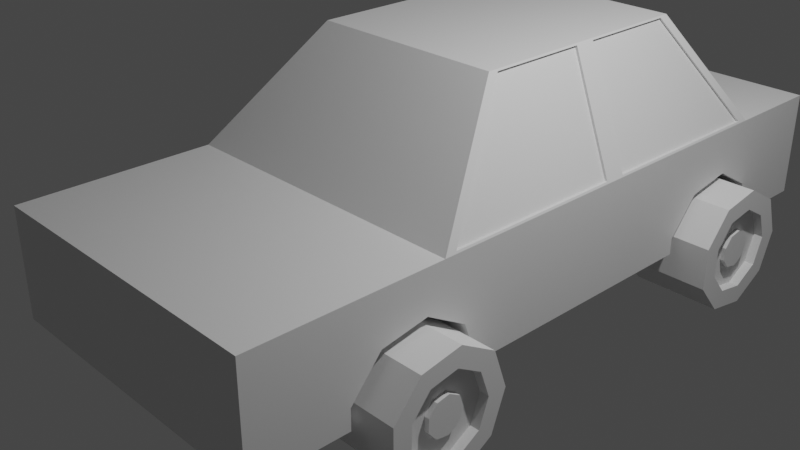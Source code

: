 # Source: sedan.blend  (saved by Blender 3.4.6; exported with 4.5.12 LTS)
import bpy
from mathutils import Matrix  # noqa: F401  (used for matrix-valued properties, if any)

bpy.ops.wm.read_factory_settings(use_empty=True)
scene = bpy.context.scene
scene.name = 'Scene'

# ---- collections
col_collection = bpy.data.collections.new('Collection'); scene.collection.children.link(col_collection)

# ---- materials (node trees are filled in below, after node groups)
mat_material = bpy.data.materials.new('Material')
mat_material.alpha_threshold = 0.0
mat_material.use_transparent_shadow = False
mat_material.roughness = 0.5
mat_material.line_color = (0.0, 0.0, 0.0, 1.0)

# ---- material node trees
mat_material.use_nodes = True; mat_material.node_tree.nodes.clear()
_N = mat_material.node_tree.nodes; _L = mat_material.node_tree.links
n0 = _N.new('ShaderNodeOutputMaterial'); n0.name = 'Material Output'; n0.location = (300, 300)
n1 = _N.new('ShaderNodeBsdfPrincipled'); n1.name = 'Principled BSDF'; n1.location = (10, 300)
n1.distribution = 'GGX'
n1.subsurface_method = 'RANDOM_WALK_SKIN'
n1.inputs[3].default_value = 1.45
n1.inputs[27].default_value = (0.0, 0.0, 0.0, 1.0)
n1.inputs[28].default_value = 1.0
_L.new(n1.outputs[0], n0.inputs[0])
n0.is_active_output = True

# ---- world
world_world = bpy.data.worlds.new('World'); scene.world = world_world
world_world.use_nodes = True; world_world.node_tree.nodes.clear()
_N = world_world.node_tree.nodes; _L = world_world.node_tree.links
n0 = _N.new('ShaderNodeOutputWorld'); n0.name = 'World Output'; n0.location = (300, 300)
n1 = _N.new('ShaderNodeBackground'); n1.name = 'Background'; n1.location = (10, 300)
n1.inputs[0].default_value = (0.05088, 0.05088, 0.05088, 1.0)
_L.new(n1.outputs[0], n0.inputs[0])
n0.is_active_output = True
world_world.color = (0.05088, 0.05088, 0.05088)
world_world.use_sun_shadow = False
world_world.sun_shadow_jitter_overblur = 0.0

# ---- cameras
cam_camera = bpy.data.cameras.new('Camera')
cam_camera.clip_end = 100.0
cam_camera.ortho_scale = 7.314

# ---- lights
light_light = bpy.data.lights.new('Light', 'POINT')
light_light.transmission_factor = 0.0
light_light.energy = 1000.0
light_light.shadow_soft_size = 0.1
light_light.shadow_maximum_resolution = 0.006
light_light.use_absolute_resolution = True

# ---- meshes
me_cube = bpy.data.meshes.new('Cube')
me_cube.from_pydata([(1.0, 1.0, -1.0), (1.0, -0.9042, 1.0), (1.0, -0.9042, -1.0), (-1.0, 1.0, -1.0), (-1.0, -0.9042, 1.0), (-1.0, -0.9042, -1.0), (-1.0, -0.3057, -1.0), (-0.4801, 0.6628, 0.6995), (-0.4801, -0.6053, 0.6198), (0.4644, -0.5962, 0.6632), (0.4751, 0.6719, 0.7125), (1.0, -0.3057, -1.0), (-0.4801, 0.7593, 0.02178), (0.4751, 0.7685, 0.0348), (0.4644, -0.4996, -0.01453), (-0.4801, -0.5088, -0.05797), (0.4751, 0.9164, -0.1188), (0.644, 0.7676, -3.015), (-0.4801, 0.9072, -0.1319), (0.4751, 1.046, 0.3235), (0.4644, -0.3517, -0.1682), (-0.644, 0.7676, -3.015), (-0.4801, -0.3609, -0.2116), (0.4644, -0.2217, 0.2742), (-0.4801, 1.037, 0.3105), (0.644, 0.01318, -3.015), (-0.644, 0.01318, -3.015), (-0.4801, -0.2308, 0.2308), (1.0, 1.328, -1.0), (-1.0, 1.328, -1.0), (1.0, 1.328, 1.0), (-1.0, 1.328, 1.0), (-1.0, -0.6053, 1.0), (-0.4801, -0.3057, 1.0), (-0.4801, -0.6053, 1.0), (-1.0, -0.3057, -0.02378), (-1.0, -0.2308, 0.2308), (-1.0, -0.1833, 1.0), (-1.0, -0.6053, 0.6198), (-1.0, -0.5088, -0.05797), (-1.0, -0.3609, -0.2116), (-0.4801, -0.1833, 1.0), (-1.0, 0.7593, 0.02178), (-1.0, 0.6628, 0.6995), (-1.0, 0.6628, 1.0), (-1.0, 0.9072, -0.1319), (-1.0, 1.0, 0.1837), (-0.4801, 0.6628, 1.0), (-0.4801, 1.0, 1.0), (-0.4801, 1.08, 1.0), (-1.0, 1.08, 1.0), (-1.0, 1.037, 0.3105), (0.4644, -0.5962, 1.0), (1.0, -0.5962, 1.0), (0.4644, -0.3057, 1.0), (1.0, -0.4996, -0.01453), (1.0, -0.5962, 0.6632), (1.0, -0.3517, -0.1682), (1.0, -0.3057, -0.01144), (1.0, -0.1768, 1.0), (1.0, -0.2217, 0.2742), (0.4644, -0.1768, 1.0), (1.0, 0.7685, 0.0348), (1.0, 0.9164, -0.1188), (1.0, 1.0, 0.1656), (1.0, 0.6719, 1.0), (1.0, 0.6719, 0.7125), (0.4751, 1.0, 1.0), (0.4751, 0.6719, 1.0), (0.4751, 1.088, 1.0), (1.0, 1.088, 1.0), (1.0, 1.046, 0.3235), (1.0, 0.3472, -1.0), (0.644, 0.3904, -3.015), (-1.0, 0.3472, -1.0), (-0.644, 0.3904, -3.015), (1.0, 0.3472, -1.0), (1.0, -0.3057, -1.0), (0.644, 0.3904, -3.015), (0.644, 0.01318, -3.015), (0.9954, 0.3215, -1.026), (0.9954, -0.2751, -1.026), (0.6486, 0.03561, -2.99), (0.6486, 0.3636, -2.99), (0.9954, 0.9707, -1.026), (0.9954, 0.3739, -1.026), (0.6486, 0.416, -2.99), (0.6486, 0.7442, -2.99), (0.9638, 0.3215, -1.026), (0.9638, -0.2751, -1.026), (0.6169, 0.3636, -2.99), (0.6169, 0.03561, -2.99), (0.9638, 0.9707, -1.026), (0.9638, 0.3739, -1.026), (0.6169, 0.7442, -2.99), (0.6169, 0.416, -2.99), (-0.9941, 0.382, -1.034), (-0.9941, 0.9618, -1.034), (-0.65, 0.7372, -2.982), (-0.65, 0.4238, -2.982), (-0.9941, -0.2658, -1.034), (-0.9941, 0.3138, -1.034), (-0.65, 0.3556, -2.982), (-0.65, 0.04239, -2.982), (-0.9759, 0.9618, -1.034), (-0.9759, 0.382, -1.034), (-0.6318, 0.4238, -2.982), (-0.6318, 0.7372, -2.982), (-0.9759, 0.3138, -1.034), (-0.9759, -0.2658, -1.034), (-0.6318, 0.04239, -2.982), (-0.6318, 0.3556, -2.982)], [], [(34, 32, 4, 1, 53, 52, 54, 33), (2, 1, 4, 5), (45, 46, 3, 74, 6, 35, 36, 37, 44, 43, 42), (6, 77, 2, 5), (53, 1, 2, 77, 58, 57, 55, 56), (0, 3, 29, 28), (65, 59, 60, 58, 77, 76, 0, 64, 63, 62, 66), (3, 0, 17, 21), (40, 35, 6, 5, 4, 32, 38, 39), (47, 44, 37, 41, 33, 54, 61, 59, 65, 68, 67, 48), (21, 17, 78, 79, 26, 75), (99, 96, 105, 106), (77, 6, 26, 79), (86, 87, 94, 95), (29, 31, 30, 28), (70, 30, 31, 50, 49, 48, 67, 69), (64, 0, 28, 30, 70, 71), (51, 50, 31, 29, 3, 46), (34, 8, 38, 32), (38, 8, 15, 39), (39, 15, 22, 40), (35, 40, 22, 27, 36), (37, 36, 27, 41), (27, 22, 15, 8, 34, 33, 41), (47, 7, 43, 44), (43, 7, 12, 42), (42, 12, 18, 45), (46, 45, 18, 24, 51), (51, 24, 49, 50), (18, 12, 7, 47, 48, 49, 24), (53, 56, 9, 52), (14, 9, 56, 55), (20, 14, 55, 57), (54, 52, 9, 14, 20, 23, 61), (60, 23, 20, 57, 58), (61, 23, 60, 59), (66, 10, 68, 65), (13, 10, 66, 62), (16, 13, 62, 63), (68, 10, 13, 16, 19, 69, 67), (19, 16, 63, 64, 71), (69, 19, 71, 70), (81, 82, 91, 89), (98, 99, 106, 107), (11, 72, 76, 77), (73, 25, 79, 78), (25, 11, 77, 79), (72, 73, 78, 76), (72, 11, 81, 80), (11, 25, 82, 81), (25, 73, 83, 82), (73, 72, 80, 83), (0, 76, 85, 84), (76, 78, 86, 85), (78, 17, 87, 86), (17, 0, 84, 87), (88, 89, 91, 90), (92, 93, 95, 94), (80, 81, 89, 88), (87, 84, 92, 94), (82, 83, 90, 91), (83, 80, 88, 90), (85, 86, 95, 93), (84, 85, 93, 92), (74, 3, 97, 96), (3, 21, 98, 97), (21, 75, 99, 98), (75, 74, 96, 99), (6, 74, 101, 100), (74, 75, 102, 101), (75, 26, 103, 102), (26, 6, 100, 103), (105, 104, 107, 106), (109, 108, 111, 110), (101, 102, 111, 108), (100, 101, 108, 109), (97, 98, 107, 104), (102, 103, 110, 111), (96, 97, 104, 105), (103, 100, 109, 110)])
_uv = me_cube.uv_layers.new(name='UVMap')
_uv.uv.foreach_set('vector', [0.81, 0.7007, 0.875, 0.7007, 0.875, 0.75, 0.625, 0.75, 0.625, 0.6995, 0.692, 0.6995, 0.692, 0.6632, 0.81, 0.6632, 0.375, 0.75, 0.625, 0.75, 0.625, 1.0, 0.375, 1.0, 0.4835, 0.2384, 0.523, 0.25, 0.375, 0.25, 0.375, 0.1684, 0.375, 0.08679, 0.497, 0.08679, 0.5288, 0.09615, 0.625, 0.1021, 0.625, 0.2078, 0.5874, 0.2078, 0.5027, 0.2199, 0.125, 0.6632, 0.375, 0.6632, 0.375, 0.75, 0.125, 0.75, 0.625, 0.6995, 0.625, 0.75, 0.375, 0.75, 0.375, 0.6632, 0.4986, 0.6632, 0.479, 0.669, 0.4982, 0.6875, 0.5829, 0.6995, 0.375, 0.5, 0.375, 0.25, 0.375, 0.25, 0.375, 0.5, 0.625, 0.541, 0.625, 0.6471, 0.5343, 0.6527, 0.4986, 0.6632, 0.375, 0.6632, 0.375, 0.5816, 0.375, 0.5, 0.5207, 0.5, 0.4851, 0.5105, 0.5044, 0.5289, 0.5891, 0.541, 0.375, 0.25, 0.375, 0.5, 0.375, 0.5, 0.375, 0.25, 0.4735, 0.07989, 0.497, 0.08679, 0.375, 0.08679, 0.375, 0.0, 0.625, 0.0, 0.625, 0.04933, 0.5775, 0.04933, 0.4928, 0.0614, 0.81, 0.5422, 0.875, 0.5422, 0.875, 0.6479, 0.81, 0.6479, 0.81, 0.6632, 0.692, 0.6632, 0.692, 0.6471, 0.625, 0.6471, 0.625, 0.541, 0.6906, 0.541, 0.6906, 0.5, 0.81, 0.5, 0.125, 0.5, 0.375, 0.5, 0.375, 0.5816, 0.375, 0.6632, 0.125, 0.6632, 0.125, 0.5816, 0.375, 0.1755, 0.375, 0.1728, 0.375, 0.1728, 0.375, 0.1755, 0.375, 0.6632, 0.125, 0.6632, 0.125, 0.6632, 0.375, 0.6632, 0.375, 0.5761, 0.375, 0.5055, 0.375, 0.5055, 0.375, 0.5761, 0.375, 0.25, 0.625, 0.25, 0.625, 0.5, 0.375, 0.5, 0.625, 0.5, 0.625, 0.5, 0.875, 0.5, 0.875, 0.5, 0.81, 0.5, 0.81, 0.5, 0.6906, 0.5, 0.6906, 0.5, 0.5207, 0.5, 0.375, 0.5, 0.375, 0.5, 0.625, 0.5, 0.625, 0.5, 0.5404, 0.5, 0.5388, 0.25, 0.625, 0.25, 0.625, 0.25, 0.375, 0.25, 0.375, 0.25, 0.523, 0.25, 0.4922, 0.5, 0.4444, 0.5, 0.4444, 0.8043, 0.4922, 0.8043, 0.4444, 0.8043, 0.4444, 0.5, 0.3333, 0.5, 0.3333, 0.8043, 0.3333, 0.8043, 0.3333, 0.5, 0.2222, 0.5, 0.2222, 0.8043, 0.175, 0.8043, 0.2222, 0.8043, 0.2222, 0.5, 0.1111, 0.5, 0.1111, 0.8043, 0.008304, 0.8043, 0.1111, 0.8043, 0.1111, 0.5, 0.008304, 0.5, 0.5957, 0.4339, 0.9864, 0.2917, 0.9578, 0.13, 0.8321, 0.02447, 0.8321, 0.02447, 0.9515, 0.352, 0.7385, 0.4858, 0.4822, 0.5, 0.4444, 0.5, 0.4444, 0.8043, 0.4822, 0.8043, 0.4444, 0.8043, 0.4444, 0.5, 0.3333, 0.5, 0.3333, 0.8043, 0.3333, 0.8043, 0.3333, 0.5, 0.2222, 0.5, 0.2222, 0.8043, 0.143, 0.8043, 0.2222, 0.8043, 0.2222, 0.5, 0.1111, 0.5, 0.1111, 0.8043, 0.1111, 0.8043, 0.1111, 0.5, 0.01896, 0.5, 0.01896, 0.8043, 0.9864, 0.2917, 0.9578, 0.13, 0.8321, 0.02447, 0.8321, 0.02447, 0.9278, 0.3931, 0.7237, 0.4804, 0.5957, 0.4339, 0.4867, 0.6865, 0.4444, 0.6865, 0.4444, 1.0, 0.4867, 1.0, 0.3333, 1.0, 0.4444, 1.0, 0.4444, 0.6865, 0.3333, 0.6865, 0.2222, 1.0, 0.3333, 1.0, 0.3333, 0.6865, 0.2222, 0.6865, 0.4573, 0.342, 0.1679, 0.02447, 0.1679, 0.02447, 0.04215, 0.13, 0.4864, 0.2917, 0.4043, 0.4339, 0.2696, 0.4829, 0.1111, 0.6865, 0.1111, 1.0, 0.2222, 1.0, 0.2222, 0.6865, 0.1829, 0.6865, 0.01411, 1.0, 0.1111, 1.0, 0.1111, 0.6865, 0.01411, 0.6865, 0.4444, 0.6927, 0.4444, 1.0, 0.4805, 1.0, 0.4805, 0.6927, 0.3333, 1.0, 0.4444, 1.0, 0.4444, 0.6927, 0.3333, 0.6927, 0.2222, 1.0, 0.3333, 1.0, 0.3333, 0.6927, 0.2222, 0.6927, 0.1679, 0.02447, 0.1679, 0.02447, 0.04215, 0.13, 0.4864, 0.2917, 0.4043, 0.4339, 0.2787, 0.4795, 0.4336, 0.3831, 0.1111, 1.0, 0.2222, 1.0, 0.2222, 0.6927, 0.1508, 0.6927, 0.1111, 0.6927, 0.0207, 1.0, 0.1111, 1.0, 0.1111, 0.6927, 0.0207, 0.6927, 0.375, 0.6598, 0.375, 0.6577, 0.375, 0.6577, 0.375, 0.6598, 0.375, 0.2429, 0.375, 0.1755, 0.375, 0.1755, 0.375, 0.2429, 0.375, 0.6632, 0.375, 0.5816, 0.375, 0.5816, 0.375, 0.6632, 0.375, 0.5816, 0.375, 0.6632, 0.375, 0.6632, 0.375, 0.5816, 0.375, 0.6632, 0.375, 0.6632, 0.375, 0.6632, 0.375, 0.6632, 0.375, 0.5816, 0.375, 0.5816, 0.375, 0.5816, 0.375, 0.5816, 0.375, 0.5816, 0.375, 0.6632, 0.375, 0.6598, 0.375, 0.585, 0.375, 0.6632, 0.375, 0.6632, 0.375, 0.6577, 0.375, 0.6598, 0.375, 0.6632, 0.375, 0.5816, 0.375, 0.5871, 0.375, 0.6577, 0.375, 0.5816, 0.375, 0.5816, 0.375, 0.585, 0.375, 0.5871, 0.375, 0.5, 0.375, 0.5816, 0.375, 0.5782, 0.375, 0.5034, 0.375, 0.5816, 0.375, 0.5816, 0.375, 0.5761, 0.375, 0.5782, 0.375, 0.5816, 0.375, 0.5, 0.375, 0.5055, 0.375, 0.5761, 0.375, 0.5, 0.375, 0.5, 0.375, 0.5034, 0.375, 0.5055, 0.375, 0.585, 0.375, 0.6598, 0.375, 0.6577, 0.375, 0.5871, 0.375, 0.5034, 0.375, 0.5782, 0.375, 0.5761, 0.375, 0.5055, 0.375, 0.585, 0.375, 0.6598, 0.375, 0.6598, 0.375, 0.585, 0.375, 0.5055, 0.375, 0.5034, 0.375, 0.5034, 0.375, 0.5055, 0.375, 0.6577, 0.375, 0.5871, 0.375, 0.5871, 0.375, 0.6577, 0.375, 0.5871, 0.375, 0.585, 0.375, 0.585, 0.375, 0.5871, 0.375, 0.5782, 0.375, 0.5761, 0.375, 0.5761, 0.375, 0.5782, 0.375, 0.5034, 0.375, 0.5782, 0.375, 0.5782, 0.375, 0.5034, 0.375, 0.1684, 0.375, 0.25, 0.375, 0.2456, 0.375, 0.1728, 0.375, 0.25, 0.375, 0.25, 0.375, 0.2429, 0.375, 0.2456, 0.375, 0.25, 0.375, 0.1684, 0.375, 0.1755, 0.375, 0.2429, 0.375, 0.1684, 0.375, 0.1684, 0.375, 0.1728, 0.375, 0.1755, 0.375, 0.08679, 0.375, 0.1684, 0.375, 0.164, 0.375, 0.09124, 0.375, 0.1684, 0.375, 0.1684, 0.375, 0.1613, 0.375, 0.164, 0.375, 0.1684, 0.375, 0.08679, 0.375, 0.09393, 0.375, 0.1613, 0.375, 0.08679, 0.375, 0.08679, 0.375, 0.09124, 0.375, 0.09393, 0.375, 0.1728, 0.375, 0.2456, 0.375, 0.2429, 0.375, 0.1755, 0.375, 0.09124, 0.375, 0.164, 0.375, 0.1613, 0.375, 0.09393, 0.375, 0.164, 0.375, 0.1613, 0.375, 0.1613, 0.375, 0.164, 0.375, 0.09124, 0.375, 0.164, 0.375, 0.164, 0.375, 0.09124, 0.375, 0.2456, 0.375, 0.2429, 0.375, 0.2429, 0.375, 0.2456, 0.375, 0.1613, 0.375, 0.09393, 0.375, 0.09393, 0.375, 0.1613, 0.375, 0.1728, 0.375, 0.2456, 0.375, 0.2456, 0.375, 0.1728, 0.375, 0.09393, 0.375, 0.09124, 0.375, 0.09124, 0.375, 0.09393])
me_cube.materials.append(mat_material)
me_cube.use_mirror_vertex_groups = False
me_cube.update()
me_cylinder_005 = bpy.data.meshes.new('Cylinder.005')
me_cylinder_005.from_pydata([(2.039e-08, 1.0, -0.7299), (-2.039e-08, 1.0, 0.7299), (0.6428, 0.766, -0.7299), (0.6428, 0.766, 0.7299), (0.9848, 0.1736, -0.7299), (0.9848, 0.1736, 0.7299), (0.866, -0.5, -0.7299), (0.866, -0.5, 0.7299), (0.342, -0.9397, -0.7299), (0.342, -0.9397, 0.7299), (-0.342, -0.9397, -0.7299), (-0.342, -0.9397, 0.7299), (-0.866, -0.5, -0.7299), (-0.866, -0.5, 0.7299), (-0.9848, 0.1736, -0.7299), (-0.9848, 0.1736, 0.7299), (-0.6428, 0.766, -0.7299), (-0.6428, 0.766, 0.7299), (0.4412, 0.5258, 0.7299), (-2.039e-08, 0.6864, 0.7299), (-0.4412, 0.5258, 0.7299), (-0.676, 0.1192, 0.7299), (-0.5944, -0.3432, 0.7299), (-0.2348, -0.645, 0.7299), (0.2348, -0.645, 0.7299), (0.5944, -0.3432, 0.7299), (0.676, 0.1192, 0.7299), (0.1994, 0.2376, 0.5776), (-5.829e-09, 0.3102, 0.5776), (0.3055, 0.05387, 0.5776), (-0.1994, 0.2376, 0.5776), (-0.3055, 0.05387, 0.5776), (-0.2687, -0.1551, 0.5776), (-0.1061, -0.2915, 0.5776), (0.1061, -0.2915, 0.5776), (0.2687, -0.1551, 0.5776), (0.4412, 0.5258, 0.5776), (-2.372e-08, 0.6864, 0.5776), (0.676, 0.1192, 0.5776), (-0.4412, 0.5258, 0.5776), (-0.676, 0.1192, 0.5776), (-0.5944, -0.3432, 0.5776), (-0.2348, -0.645, 0.5776), (0.2348, -0.645, 0.5776), (0.5944, -0.3432, 0.5776), (0.1994, 0.2376, 0.658), (-7.388e-09, 0.3102, 0.658), (0.3055, 0.05387, 0.658), (-0.1994, 0.2376, 0.658), (-0.3055, 0.05387, 0.658), (-0.2687, -0.1551, 0.658), (-0.1061, -0.2915, 0.658), (0.1061, -0.2915, 0.658), (0.2687, -0.1551, 0.658)], [], [(0, 1, 3, 2), (2, 3, 5, 4), (4, 5, 7, 6), (6, 7, 9, 8), (8, 9, 11, 10), (10, 11, 13, 12), (12, 13, 15, 14), (23, 24, 43, 42), (14, 15, 17, 16), (16, 17, 1, 0), (0, 2, 4, 6, 8, 10, 12, 14, 16), (3, 1, 19, 18), (1, 17, 20, 19), (17, 15, 21, 20), (15, 13, 22, 21), (13, 11, 23, 22), (11, 9, 24, 23), (9, 7, 25, 24), (7, 5, 26, 25), (5, 3, 18, 26), (32, 33, 51, 50), (20, 21, 40, 39), (18, 19, 37, 36), (24, 25, 44, 43), (21, 22, 41, 40), (26, 18, 36, 38), (25, 26, 38, 44), (22, 23, 42, 41), (19, 20, 39, 37), (28, 27, 36, 37), (27, 29, 38, 36), (30, 28, 37, 39), (31, 30, 39, 40), (32, 31, 40, 41), (33, 32, 41, 42), (34, 33, 42, 43), (35, 34, 43, 44), (29, 35, 44, 38), (45, 46, 48, 49, 50, 51, 52, 53, 47), (28, 30, 48, 46), (33, 34, 52, 51), (30, 31, 49, 48), (27, 28, 46, 45), (34, 35, 53, 52), (31, 32, 50, 49), (29, 27, 45, 47), (35, 29, 47, 53)])
_uv = me_cylinder_005.uv_layers.new(name='UVMap')
_uv.uv.foreach_set('vector', [1.0, 0.5, 1.0, 1.0, 0.8889, 1.0, 0.8889, 0.5, 0.8889, 0.5, 0.8889, 1.0, 0.7778, 1.0, 0.7778, 0.5, 0.7778, 0.5, 0.7778, 1.0, 0.6667, 1.0, 0.6667, 0.5, 0.6667, 0.5, 0.6667, 1.0, 0.5556, 1.0, 0.5556, 0.5, 0.5556, 0.5, 0.5556, 1.0, 0.4444, 1.0, 0.4444, 0.5, 0.4444, 0.5, 0.4444, 1.0, 0.3333, 1.0, 0.3333, 0.5, 0.3333, 0.5, 0.3333, 1.0, 0.2222, 1.0, 0.2222, 0.5, 0.1937, 0.0952, 0.3063, 0.0952, 0.3063, 0.0952, 0.1937, 0.0952, 0.2222, 0.5, 0.2222, 1.0, 0.1111, 1.0, 0.1111, 0.5, 0.1111, 0.5, 0.1111, 1.0, 4.47e-08, 1.0, 4.47e-08, 0.5, 0.75, 0.49, 0.9043, 0.4339, 0.9864, 0.2917, 0.9578, 0.13, 0.8321, 0.02447, 0.6679, 0.02447, 0.5422, 0.13, 0.5136, 0.2917, 0.5957, 0.4339, 0.4043, 0.4339, 0.25, 0.49, 0.25, 0.4147, 0.3559, 0.3762, 0.25, 0.49, 0.09573, 0.4339, 0.1441, 0.3762, 0.25, 0.4147, 0.09573, 0.4339, 0.01365, 0.2917, 0.08777, 0.2786, 0.1441, 0.3762, 0.01365, 0.2917, 0.04215, 0.13, 0.1073, 0.1676, 0.08777, 0.2786, 0.04215, 0.13, 0.1679, 0.02447, 0.1937, 0.0952, 0.1073, 0.1676, 0.1679, 0.02447, 0.3321, 0.02447, 0.3063, 0.0952, 0.1937, 0.0952, 0.3321, 0.02447, 0.4578, 0.13, 0.3927, 0.1676, 0.3063, 0.0952, 0.4578, 0.13, 0.4864, 0.2917, 0.4122, 0.2786, 0.3927, 0.1676, 0.4864, 0.2917, 0.4043, 0.4339, 0.3559, 0.3762, 0.4122, 0.2786, 0.1855, 0.2128, 0.2245, 0.18, 0.2245, 0.18, 0.1855, 0.2128, 0.1441, 0.3762, 0.08777, 0.2786, 0.08777, 0.2786, 0.1441, 0.3762, 0.3559, 0.3762, 0.25, 0.4147, 0.25, 0.4147, 0.3559, 0.3762, 0.3063, 0.0952, 0.3927, 0.1676, 0.3927, 0.1676, 0.3063, 0.0952, 0.08777, 0.2786, 0.1073, 0.1676, 0.1073, 0.1676, 0.08777, 0.2786, 0.4122, 0.2786, 0.3559, 0.3762, 0.3559, 0.3762, 0.4122, 0.2786, 0.3927, 0.1676, 0.4122, 0.2786, 0.4122, 0.2786, 0.3927, 0.1676, 0.1073, 0.1676, 0.1937, 0.0952, 0.1937, 0.0952, 0.1073, 0.1676, 0.25, 0.4147, 0.1441, 0.3762, 0.1441, 0.3762, 0.25, 0.4147, 0.25, 0.3245, 0.2979, 0.307, 0.3559, 0.3762, 0.25, 0.4147, 0.2979, 0.307, 0.3233, 0.2629, 0.4122, 0.2786, 0.3559, 0.3762, 0.2021, 0.307, 0.25, 0.3245, 0.25, 0.4147, 0.1441, 0.3762, 0.1767, 0.2629, 0.2021, 0.307, 0.1441, 0.3762, 0.08777, 0.2786, 0.1855, 0.2128, 0.1767, 0.2629, 0.08777, 0.2786, 0.1073, 0.1676, 0.2245, 0.18, 0.1855, 0.2128, 0.1073, 0.1676, 0.1937, 0.0952, 0.2755, 0.18, 0.2245, 0.18, 0.1937, 0.0952, 0.3063, 0.0952, 0.3145, 0.2128, 0.2755, 0.18, 0.3063, 0.0952, 0.3927, 0.1676, 0.3233, 0.2629, 0.3145, 0.2128, 0.3927, 0.1676, 0.4122, 0.2786, 0.2979, 0.307, 0.25, 0.3245, 0.2021, 0.307, 0.1767, 0.2629, 0.1855, 0.2128, 0.2245, 0.18, 0.2755, 0.18, 0.3145, 0.2128, 0.3233, 0.2629, 0.25, 0.3245, 0.2021, 0.307, 0.2021, 0.307, 0.25, 0.3245, 0.2245, 0.18, 0.2755, 0.18, 0.2755, 0.18, 0.2245, 0.18, 0.2021, 0.307, 0.1767, 0.2629, 0.1767, 0.2629, 0.2021, 0.307, 0.2979, 0.307, 0.25, 0.3245, 0.25, 0.3245, 0.2979, 0.307, 0.2755, 0.18, 0.3145, 0.2128, 0.3145, 0.2128, 0.2755, 0.18, 0.1767, 0.2629, 0.1855, 0.2128, 0.1855, 0.2128, 0.1767, 0.2629, 0.3233, 0.2629, 0.2979, 0.307, 0.2979, 0.307, 0.3233, 0.2629, 0.3145, 0.2128, 0.3233, 0.2629, 0.3233, 0.2629, 0.3145, 0.2128])
me_cylinder_005.update()
me_cylinder_006 = bpy.data.meshes.new('Cylinder.006')
me_cylinder_006.from_pydata([(2.039e-08, 1.0, -0.7299), (-2.039e-08, 1.0, 0.7299), (0.6428, 0.766, -0.7299), (0.6428, 0.766, 0.7299), (0.9848, 0.1736, -0.7299), (0.9848, 0.1736, 0.7299), (0.866, -0.5, -0.7299), (0.866, -0.5, 0.7299), (0.342, -0.9397, -0.7299), (0.342, -0.9397, 0.7299), (-0.342, -0.9397, -0.7299), (-0.342, -0.9397, 0.7299), (-0.866, -0.5, -0.7299), (-0.866, -0.5, 0.7299), (-0.9848, 0.1736, -0.7299), (-0.9848, 0.1736, 0.7299), (-0.6428, 0.766, -0.7299), (-0.6428, 0.766, 0.7299), (0.4412, 0.5258, 0.7299), (-2.039e-08, 0.6864, 0.7299), (-0.4412, 0.5258, 0.7299), (-0.676, 0.1192, 0.7299), (-0.5944, -0.3432, 0.7299), (-0.2348, -0.645, 0.7299), (0.2348, -0.645, 0.7299), (0.5944, -0.3432, 0.7299), (0.676, 0.1192, 0.7299), (0.1994, 0.2376, 0.5776), (-5.829e-09, 0.3102, 0.5776), (0.3055, 0.05387, 0.5776), (-0.1994, 0.2376, 0.5776), (-0.3055, 0.05387, 0.5776), (-0.2687, -0.1551, 0.5776), (-0.1061, -0.2915, 0.5776), (0.1061, -0.2915, 0.5776), (0.2687, -0.1551, 0.5776), (0.4412, 0.5258, 0.5776), (-2.372e-08, 0.6864, 0.5776), (0.676, 0.1192, 0.5776), (-0.4412, 0.5258, 0.5776), (-0.676, 0.1192, 0.5776), (-0.5944, -0.3432, 0.5776), (-0.2348, -0.645, 0.5776), (0.2348, -0.645, 0.5776), (0.5944, -0.3432, 0.5776), (0.1994, 0.2376, 0.658), (-7.388e-09, 0.3102, 0.658), (0.3055, 0.05387, 0.658), (-0.1994, 0.2376, 0.658), (-0.3055, 0.05387, 0.658), (-0.2687, -0.1551, 0.658), (-0.1061, -0.2915, 0.658), (0.1061, -0.2915, 0.658), (0.2687, -0.1551, 0.658)], [], [(0, 1, 3, 2), (2, 3, 5, 4), (4, 5, 7, 6), (6, 7, 9, 8), (8, 9, 11, 10), (10, 11, 13, 12), (12, 13, 15, 14), (23, 24, 43, 42), (14, 15, 17, 16), (16, 17, 1, 0), (0, 2, 4, 6, 8, 10, 12, 14, 16), (3, 1, 19, 18), (1, 17, 20, 19), (17, 15, 21, 20), (15, 13, 22, 21), (13, 11, 23, 22), (11, 9, 24, 23), (9, 7, 25, 24), (7, 5, 26, 25), (5, 3, 18, 26), (32, 33, 51, 50), (20, 21, 40, 39), (18, 19, 37, 36), (24, 25, 44, 43), (21, 22, 41, 40), (26, 18, 36, 38), (25, 26, 38, 44), (22, 23, 42, 41), (19, 20, 39, 37), (28, 27, 36, 37), (27, 29, 38, 36), (30, 28, 37, 39), (31, 30, 39, 40), (32, 31, 40, 41), (33, 32, 41, 42), (34, 33, 42, 43), (35, 34, 43, 44), (29, 35, 44, 38), (45, 46, 48, 49, 50, 51, 52, 53, 47), (28, 30, 48, 46), (33, 34, 52, 51), (30, 31, 49, 48), (27, 28, 46, 45), (34, 35, 53, 52), (31, 32, 50, 49), (29, 27, 45, 47), (35, 29, 47, 53)])
_uv = me_cylinder_006.uv_layers.new(name='UVMap')
_uv.uv.foreach_set('vector', [1.0, 0.5, 1.0, 1.0, 0.8889, 1.0, 0.8889, 0.5, 0.8889, 0.5, 0.8889, 1.0, 0.7778, 1.0, 0.7778, 0.5, 0.7778, 0.5, 0.7778, 1.0, 0.6667, 1.0, 0.6667, 0.5, 0.6667, 0.5, 0.6667, 1.0, 0.5556, 1.0, 0.5556, 0.5, 0.5556, 0.5, 0.5556, 1.0, 0.4444, 1.0, 0.4444, 0.5, 0.4444, 0.5, 0.4444, 1.0, 0.3333, 1.0, 0.3333, 0.5, 0.3333, 0.5, 0.3333, 1.0, 0.2222, 1.0, 0.2222, 0.5, 0.1937, 0.0952, 0.3063, 0.0952, 0.3063, 0.0952, 0.1937, 0.0952, 0.2222, 0.5, 0.2222, 1.0, 0.1111, 1.0, 0.1111, 0.5, 0.1111, 0.5, 0.1111, 1.0, 4.47e-08, 1.0, 4.47e-08, 0.5, 0.75, 0.49, 0.9043, 0.4339, 0.9864, 0.2917, 0.9578, 0.13, 0.8321, 0.02447, 0.6679, 0.02447, 0.5422, 0.13, 0.5136, 0.2917, 0.5957, 0.4339, 0.4043, 0.4339, 0.25, 0.49, 0.25, 0.4147, 0.3559, 0.3762, 0.25, 0.49, 0.09573, 0.4339, 0.1441, 0.3762, 0.25, 0.4147, 0.09573, 0.4339, 0.01365, 0.2917, 0.08777, 0.2786, 0.1441, 0.3762, 0.01365, 0.2917, 0.04215, 0.13, 0.1073, 0.1676, 0.08777, 0.2786, 0.04215, 0.13, 0.1679, 0.02447, 0.1937, 0.0952, 0.1073, 0.1676, 0.1679, 0.02447, 0.3321, 0.02447, 0.3063, 0.0952, 0.1937, 0.0952, 0.3321, 0.02447, 0.4578, 0.13, 0.3927, 0.1676, 0.3063, 0.0952, 0.4578, 0.13, 0.4864, 0.2917, 0.4122, 0.2786, 0.3927, 0.1676, 0.4864, 0.2917, 0.4043, 0.4339, 0.3559, 0.3762, 0.4122, 0.2786, 0.1855, 0.2128, 0.2245, 0.18, 0.2245, 0.18, 0.1855, 0.2128, 0.1441, 0.3762, 0.08777, 0.2786, 0.08777, 0.2786, 0.1441, 0.3762, 0.3559, 0.3762, 0.25, 0.4147, 0.25, 0.4147, 0.3559, 0.3762, 0.3063, 0.0952, 0.3927, 0.1676, 0.3927, 0.1676, 0.3063, 0.0952, 0.08777, 0.2786, 0.1073, 0.1676, 0.1073, 0.1676, 0.08777, 0.2786, 0.4122, 0.2786, 0.3559, 0.3762, 0.3559, 0.3762, 0.4122, 0.2786, 0.3927, 0.1676, 0.4122, 0.2786, 0.4122, 0.2786, 0.3927, 0.1676, 0.1073, 0.1676, 0.1937, 0.0952, 0.1937, 0.0952, 0.1073, 0.1676, 0.25, 0.4147, 0.1441, 0.3762, 0.1441, 0.3762, 0.25, 0.4147, 0.25, 0.3245, 0.2979, 0.307, 0.3559, 0.3762, 0.25, 0.4147, 0.2979, 0.307, 0.3233, 0.2629, 0.4122, 0.2786, 0.3559, 0.3762, 0.2021, 0.307, 0.25, 0.3245, 0.25, 0.4147, 0.1441, 0.3762, 0.1767, 0.2629, 0.2021, 0.307, 0.1441, 0.3762, 0.08777, 0.2786, 0.1855, 0.2128, 0.1767, 0.2629, 0.08777, 0.2786, 0.1073, 0.1676, 0.2245, 0.18, 0.1855, 0.2128, 0.1073, 0.1676, 0.1937, 0.0952, 0.2755, 0.18, 0.2245, 0.18, 0.1937, 0.0952, 0.3063, 0.0952, 0.3145, 0.2128, 0.2755, 0.18, 0.3063, 0.0952, 0.3927, 0.1676, 0.3233, 0.2629, 0.3145, 0.2128, 0.3927, 0.1676, 0.4122, 0.2786, 0.2979, 0.307, 0.25, 0.3245, 0.2021, 0.307, 0.1767, 0.2629, 0.1855, 0.2128, 0.2245, 0.18, 0.2755, 0.18, 0.3145, 0.2128, 0.3233, 0.2629, 0.25, 0.3245, 0.2021, 0.307, 0.2021, 0.307, 0.25, 0.3245, 0.2245, 0.18, 0.2755, 0.18, 0.2755, 0.18, 0.2245, 0.18, 0.2021, 0.307, 0.1767, 0.2629, 0.1767, 0.2629, 0.2021, 0.307, 0.2979, 0.307, 0.25, 0.3245, 0.25, 0.3245, 0.2979, 0.307, 0.2755, 0.18, 0.3145, 0.2128, 0.3145, 0.2128, 0.2755, 0.18, 0.1767, 0.2629, 0.1855, 0.2128, 0.1855, 0.2128, 0.1767, 0.2629, 0.3233, 0.2629, 0.2979, 0.307, 0.2979, 0.307, 0.3233, 0.2629, 0.3145, 0.2128, 0.3233, 0.2629, 0.3233, 0.2629, 0.3145, 0.2128])
me_cylinder_006.update()
me_cylinder_007 = bpy.data.meshes.new('Cylinder.007')
me_cylinder_007.from_pydata([(2.039e-08, 1.0, -0.7299), (-2.039e-08, 1.0, 0.7299), (0.6428, 0.766, -0.7299), (0.6428, 0.766, 0.7299), (0.9848, 0.1736, -0.7299), (0.9848, 0.1736, 0.7299), (0.866, -0.5, -0.7299), (0.866, -0.5, 0.7299), (0.342, -0.9397, -0.7299), (0.342, -0.9397, 0.7299), (-0.342, -0.9397, -0.7299), (-0.342, -0.9397, 0.7299), (-0.866, -0.5, -0.7299), (-0.866, -0.5, 0.7299), (-0.9848, 0.1736, -0.7299), (-0.9848, 0.1736, 0.7299), (-0.6428, 0.766, -0.7299), (-0.6428, 0.766, 0.7299), (0.4412, 0.5258, 0.7299), (-2.039e-08, 0.6864, 0.7299), (-0.4412, 0.5258, 0.7299), (-0.676, 0.1192, 0.7299), (-0.5944, -0.3432, 0.7299), (-0.2348, -0.645, 0.7299), (0.2348, -0.645, 0.7299), (0.5944, -0.3432, 0.7299), (0.676, 0.1192, 0.7299), (0.1994, 0.2376, 0.5776), (-5.829e-09, 0.3102, 0.5776), (0.3055, 0.05387, 0.5776), (-0.1994, 0.2376, 0.5776), (-0.3055, 0.05387, 0.5776), (-0.2687, -0.1551, 0.5776), (-0.1061, -0.2915, 0.5776), (0.1061, -0.2915, 0.5776), (0.2687, -0.1551, 0.5776), (0.4412, 0.5258, 0.5776), (-2.372e-08, 0.6864, 0.5776), (0.676, 0.1192, 0.5776), (-0.4412, 0.5258, 0.5776), (-0.676, 0.1192, 0.5776), (-0.5944, -0.3432, 0.5776), (-0.2348, -0.645, 0.5776), (0.2348, -0.645, 0.5776), (0.5944, -0.3432, 0.5776), (0.1994, 0.2376, 0.658), (-7.388e-09, 0.3102, 0.658), (0.3055, 0.05387, 0.658), (-0.1994, 0.2376, 0.658), (-0.3055, 0.05387, 0.658), (-0.2687, -0.1551, 0.658), (-0.1061, -0.2915, 0.658), (0.1061, -0.2915, 0.658), (0.2687, -0.1551, 0.658)], [], [(0, 1, 3, 2), (2, 3, 5, 4), (4, 5, 7, 6), (6, 7, 9, 8), (8, 9, 11, 10), (10, 11, 13, 12), (12, 13, 15, 14), (23, 24, 43, 42), (14, 15, 17, 16), (16, 17, 1, 0), (0, 2, 4, 6, 8, 10, 12, 14, 16), (3, 1, 19, 18), (1, 17, 20, 19), (17, 15, 21, 20), (15, 13, 22, 21), (13, 11, 23, 22), (11, 9, 24, 23), (9, 7, 25, 24), (7, 5, 26, 25), (5, 3, 18, 26), (32, 33, 51, 50), (20, 21, 40, 39), (18, 19, 37, 36), (24, 25, 44, 43), (21, 22, 41, 40), (26, 18, 36, 38), (25, 26, 38, 44), (22, 23, 42, 41), (19, 20, 39, 37), (28, 27, 36, 37), (27, 29, 38, 36), (30, 28, 37, 39), (31, 30, 39, 40), (32, 31, 40, 41), (33, 32, 41, 42), (34, 33, 42, 43), (35, 34, 43, 44), (29, 35, 44, 38), (45, 46, 48, 49, 50, 51, 52, 53, 47), (28, 30, 48, 46), (33, 34, 52, 51), (30, 31, 49, 48), (27, 28, 46, 45), (34, 35, 53, 52), (31, 32, 50, 49), (29, 27, 45, 47), (35, 29, 47, 53)])
_uv = me_cylinder_007.uv_layers.new(name='UVMap')
_uv.uv.foreach_set('vector', [1.0, 0.5, 1.0, 1.0, 0.8889, 1.0, 0.8889, 0.5, 0.8889, 0.5, 0.8889, 1.0, 0.7778, 1.0, 0.7778, 0.5, 0.7778, 0.5, 0.7778, 1.0, 0.6667, 1.0, 0.6667, 0.5, 0.6667, 0.5, 0.6667, 1.0, 0.5556, 1.0, 0.5556, 0.5, 0.5556, 0.5, 0.5556, 1.0, 0.4444, 1.0, 0.4444, 0.5, 0.4444, 0.5, 0.4444, 1.0, 0.3333, 1.0, 0.3333, 0.5, 0.3333, 0.5, 0.3333, 1.0, 0.2222, 1.0, 0.2222, 0.5, 0.1937, 0.0952, 0.3063, 0.0952, 0.3063, 0.0952, 0.1937, 0.0952, 0.2222, 0.5, 0.2222, 1.0, 0.1111, 1.0, 0.1111, 0.5, 0.1111, 0.5, 0.1111, 1.0, 4.47e-08, 1.0, 4.47e-08, 0.5, 0.75, 0.49, 0.9043, 0.4339, 0.9864, 0.2917, 0.9578, 0.13, 0.8321, 0.02447, 0.6679, 0.02447, 0.5422, 0.13, 0.5136, 0.2917, 0.5957, 0.4339, 0.4043, 0.4339, 0.25, 0.49, 0.25, 0.4147, 0.3559, 0.3762, 0.25, 0.49, 0.09573, 0.4339, 0.1441, 0.3762, 0.25, 0.4147, 0.09573, 0.4339, 0.01365, 0.2917, 0.08777, 0.2786, 0.1441, 0.3762, 0.01365, 0.2917, 0.04215, 0.13, 0.1073, 0.1676, 0.08777, 0.2786, 0.04215, 0.13, 0.1679, 0.02447, 0.1937, 0.0952, 0.1073, 0.1676, 0.1679, 0.02447, 0.3321, 0.02447, 0.3063, 0.0952, 0.1937, 0.0952, 0.3321, 0.02447, 0.4578, 0.13, 0.3927, 0.1676, 0.3063, 0.0952, 0.4578, 0.13, 0.4864, 0.2917, 0.4122, 0.2786, 0.3927, 0.1676, 0.4864, 0.2917, 0.4043, 0.4339, 0.3559, 0.3762, 0.4122, 0.2786, 0.1855, 0.2128, 0.2245, 0.18, 0.2245, 0.18, 0.1855, 0.2128, 0.1441, 0.3762, 0.08777, 0.2786, 0.08777, 0.2786, 0.1441, 0.3762, 0.3559, 0.3762, 0.25, 0.4147, 0.25, 0.4147, 0.3559, 0.3762, 0.3063, 0.0952, 0.3927, 0.1676, 0.3927, 0.1676, 0.3063, 0.0952, 0.08777, 0.2786, 0.1073, 0.1676, 0.1073, 0.1676, 0.08777, 0.2786, 0.4122, 0.2786, 0.3559, 0.3762, 0.3559, 0.3762, 0.4122, 0.2786, 0.3927, 0.1676, 0.4122, 0.2786, 0.4122, 0.2786, 0.3927, 0.1676, 0.1073, 0.1676, 0.1937, 0.0952, 0.1937, 0.0952, 0.1073, 0.1676, 0.25, 0.4147, 0.1441, 0.3762, 0.1441, 0.3762, 0.25, 0.4147, 0.25, 0.3245, 0.2979, 0.307, 0.3559, 0.3762, 0.25, 0.4147, 0.2979, 0.307, 0.3233, 0.2629, 0.4122, 0.2786, 0.3559, 0.3762, 0.2021, 0.307, 0.25, 0.3245, 0.25, 0.4147, 0.1441, 0.3762, 0.1767, 0.2629, 0.2021, 0.307, 0.1441, 0.3762, 0.08777, 0.2786, 0.1855, 0.2128, 0.1767, 0.2629, 0.08777, 0.2786, 0.1073, 0.1676, 0.2245, 0.18, 0.1855, 0.2128, 0.1073, 0.1676, 0.1937, 0.0952, 0.2755, 0.18, 0.2245, 0.18, 0.1937, 0.0952, 0.3063, 0.0952, 0.3145, 0.2128, 0.2755, 0.18, 0.3063, 0.0952, 0.3927, 0.1676, 0.3233, 0.2629, 0.3145, 0.2128, 0.3927, 0.1676, 0.4122, 0.2786, 0.2979, 0.307, 0.25, 0.3245, 0.2021, 0.307, 0.1767, 0.2629, 0.1855, 0.2128, 0.2245, 0.18, 0.2755, 0.18, 0.3145, 0.2128, 0.3233, 0.2629, 0.25, 0.3245, 0.2021, 0.307, 0.2021, 0.307, 0.25, 0.3245, 0.2245, 0.18, 0.2755, 0.18, 0.2755, 0.18, 0.2245, 0.18, 0.2021, 0.307, 0.1767, 0.2629, 0.1767, 0.2629, 0.2021, 0.307, 0.2979, 0.307, 0.25, 0.3245, 0.25, 0.3245, 0.2979, 0.307, 0.2755, 0.18, 0.3145, 0.2128, 0.3145, 0.2128, 0.2755, 0.18, 0.1767, 0.2629, 0.1855, 0.2128, 0.1855, 0.2128, 0.1767, 0.2629, 0.3233, 0.2629, 0.2979, 0.307, 0.2979, 0.307, 0.3233, 0.2629, 0.3145, 0.2128, 0.3233, 0.2629, 0.3233, 0.2629, 0.3145, 0.2128])
me_cylinder_007.update()
me_cylinder_008 = bpy.data.meshes.new('Cylinder.008')
me_cylinder_008.from_pydata([(2.039e-08, 1.0, -0.7299), (-2.039e-08, 1.0, 0.7299), (0.6428, 0.766, -0.7299), (0.6428, 0.766, 0.7299), (0.9848, 0.1736, -0.7299), (0.9848, 0.1736, 0.7299), (0.866, -0.5, -0.7299), (0.866, -0.5, 0.7299), (0.342, -0.9397, -0.7299), (0.342, -0.9397, 0.7299), (-0.342, -0.9397, -0.7299), (-0.342, -0.9397, 0.7299), (-0.866, -0.5, -0.7299), (-0.866, -0.5, 0.7299), (-0.9848, 0.1736, -0.7299), (-0.9848, 0.1736, 0.7299), (-0.6428, 0.766, -0.7299), (-0.6428, 0.766, 0.7299), (0.4412, 0.5258, 0.7299), (-2.039e-08, 0.6864, 0.7299), (-0.4412, 0.5258, 0.7299), (-0.676, 0.1192, 0.7299), (-0.5944, -0.3432, 0.7299), (-0.2348, -0.645, 0.7299), (0.2348, -0.645, 0.7299), (0.5944, -0.3432, 0.7299), (0.676, 0.1192, 0.7299), (0.1994, 0.2376, 0.5776), (-5.829e-09, 0.3102, 0.5776), (0.3055, 0.05387, 0.5776), (-0.1994, 0.2376, 0.5776), (-0.3055, 0.05387, 0.5776), (-0.2687, -0.1551, 0.5776), (-0.1061, -0.2915, 0.5776), (0.1061, -0.2915, 0.5776), (0.2687, -0.1551, 0.5776), (0.4412, 0.5258, 0.5776), (-2.372e-08, 0.6864, 0.5776), (0.676, 0.1192, 0.5776), (-0.4412, 0.5258, 0.5776), (-0.676, 0.1192, 0.5776), (-0.5944, -0.3432, 0.5776), (-0.2348, -0.645, 0.5776), (0.2348, -0.645, 0.5776), (0.5944, -0.3432, 0.5776), (0.1994, 0.2376, 0.658), (-7.388e-09, 0.3102, 0.658), (0.3055, 0.05387, 0.658), (-0.1994, 0.2376, 0.658), (-0.3055, 0.05387, 0.658), (-0.2687, -0.1551, 0.658), (-0.1061, -0.2915, 0.658), (0.1061, -0.2915, 0.658), (0.2687, -0.1551, 0.658)], [], [(0, 1, 3, 2), (2, 3, 5, 4), (4, 5, 7, 6), (6, 7, 9, 8), (8, 9, 11, 10), (10, 11, 13, 12), (12, 13, 15, 14), (23, 24, 43, 42), (14, 15, 17, 16), (16, 17, 1, 0), (0, 2, 4, 6, 8, 10, 12, 14, 16), (3, 1, 19, 18), (1, 17, 20, 19), (17, 15, 21, 20), (15, 13, 22, 21), (13, 11, 23, 22), (11, 9, 24, 23), (9, 7, 25, 24), (7, 5, 26, 25), (5, 3, 18, 26), (32, 33, 51, 50), (20, 21, 40, 39), (18, 19, 37, 36), (24, 25, 44, 43), (21, 22, 41, 40), (26, 18, 36, 38), (25, 26, 38, 44), (22, 23, 42, 41), (19, 20, 39, 37), (28, 27, 36, 37), (27, 29, 38, 36), (30, 28, 37, 39), (31, 30, 39, 40), (32, 31, 40, 41), (33, 32, 41, 42), (34, 33, 42, 43), (35, 34, 43, 44), (29, 35, 44, 38), (45, 46, 48, 49, 50, 51, 52, 53, 47), (28, 30, 48, 46), (33, 34, 52, 51), (30, 31, 49, 48), (27, 28, 46, 45), (34, 35, 53, 52), (31, 32, 50, 49), (29, 27, 45, 47), (35, 29, 47, 53)])
_uv = me_cylinder_008.uv_layers.new(name='UVMap')
_uv.uv.foreach_set('vector', [1.0, 0.5, 1.0, 1.0, 0.8889, 1.0, 0.8889, 0.5, 0.8889, 0.5, 0.8889, 1.0, 0.7778, 1.0, 0.7778, 0.5, 0.7778, 0.5, 0.7778, 1.0, 0.6667, 1.0, 0.6667, 0.5, 0.6667, 0.5, 0.6667, 1.0, 0.5556, 1.0, 0.5556, 0.5, 0.5556, 0.5, 0.5556, 1.0, 0.4444, 1.0, 0.4444, 0.5, 0.4444, 0.5, 0.4444, 1.0, 0.3333, 1.0, 0.3333, 0.5, 0.3333, 0.5, 0.3333, 1.0, 0.2222, 1.0, 0.2222, 0.5, 0.1937, 0.0952, 0.3063, 0.0952, 0.3063, 0.0952, 0.1937, 0.0952, 0.2222, 0.5, 0.2222, 1.0, 0.1111, 1.0, 0.1111, 0.5, 0.1111, 0.5, 0.1111, 1.0, 4.47e-08, 1.0, 4.47e-08, 0.5, 0.75, 0.49, 0.9043, 0.4339, 0.9864, 0.2917, 0.9578, 0.13, 0.8321, 0.02447, 0.6679, 0.02447, 0.5422, 0.13, 0.5136, 0.2917, 0.5957, 0.4339, 0.4043, 0.4339, 0.25, 0.49, 0.25, 0.4147, 0.3559, 0.3762, 0.25, 0.49, 0.09573, 0.4339, 0.1441, 0.3762, 0.25, 0.4147, 0.09573, 0.4339, 0.01365, 0.2917, 0.08777, 0.2786, 0.1441, 0.3762, 0.01365, 0.2917, 0.04215, 0.13, 0.1073, 0.1676, 0.08777, 0.2786, 0.04215, 0.13, 0.1679, 0.02447, 0.1937, 0.0952, 0.1073, 0.1676, 0.1679, 0.02447, 0.3321, 0.02447, 0.3063, 0.0952, 0.1937, 0.0952, 0.3321, 0.02447, 0.4578, 0.13, 0.3927, 0.1676, 0.3063, 0.0952, 0.4578, 0.13, 0.4864, 0.2917, 0.4122, 0.2786, 0.3927, 0.1676, 0.4864, 0.2917, 0.4043, 0.4339, 0.3559, 0.3762, 0.4122, 0.2786, 0.1855, 0.2128, 0.2245, 0.18, 0.2245, 0.18, 0.1855, 0.2128, 0.1441, 0.3762, 0.08777, 0.2786, 0.08777, 0.2786, 0.1441, 0.3762, 0.3559, 0.3762, 0.25, 0.4147, 0.25, 0.4147, 0.3559, 0.3762, 0.3063, 0.0952, 0.3927, 0.1676, 0.3927, 0.1676, 0.3063, 0.0952, 0.08777, 0.2786, 0.1073, 0.1676, 0.1073, 0.1676, 0.08777, 0.2786, 0.4122, 0.2786, 0.3559, 0.3762, 0.3559, 0.3762, 0.4122, 0.2786, 0.3927, 0.1676, 0.4122, 0.2786, 0.4122, 0.2786, 0.3927, 0.1676, 0.1073, 0.1676, 0.1937, 0.0952, 0.1937, 0.0952, 0.1073, 0.1676, 0.25, 0.4147, 0.1441, 0.3762, 0.1441, 0.3762, 0.25, 0.4147, 0.25, 0.3245, 0.2979, 0.307, 0.3559, 0.3762, 0.25, 0.4147, 0.2979, 0.307, 0.3233, 0.2629, 0.4122, 0.2786, 0.3559, 0.3762, 0.2021, 0.307, 0.25, 0.3245, 0.25, 0.4147, 0.1441, 0.3762, 0.1767, 0.2629, 0.2021, 0.307, 0.1441, 0.3762, 0.08777, 0.2786, 0.1855, 0.2128, 0.1767, 0.2629, 0.08777, 0.2786, 0.1073, 0.1676, 0.2245, 0.18, 0.1855, 0.2128, 0.1073, 0.1676, 0.1937, 0.0952, 0.2755, 0.18, 0.2245, 0.18, 0.1937, 0.0952, 0.3063, 0.0952, 0.3145, 0.2128, 0.2755, 0.18, 0.3063, 0.0952, 0.3927, 0.1676, 0.3233, 0.2629, 0.3145, 0.2128, 0.3927, 0.1676, 0.4122, 0.2786, 0.2979, 0.307, 0.25, 0.3245, 0.2021, 0.307, 0.1767, 0.2629, 0.1855, 0.2128, 0.2245, 0.18, 0.2755, 0.18, 0.3145, 0.2128, 0.3233, 0.2629, 0.25, 0.3245, 0.2021, 0.307, 0.2021, 0.307, 0.25, 0.3245, 0.2245, 0.18, 0.2755, 0.18, 0.2755, 0.18, 0.2245, 0.18, 0.2021, 0.307, 0.1767, 0.2629, 0.1767, 0.2629, 0.2021, 0.307, 0.2979, 0.307, 0.25, 0.3245, 0.25, 0.3245, 0.2979, 0.307, 0.2755, 0.18, 0.3145, 0.2128, 0.3145, 0.2128, 0.2755, 0.18, 0.1767, 0.2629, 0.1855, 0.2128, 0.1855, 0.2128, 0.1767, 0.2629, 0.3233, 0.2629, 0.2979, 0.307, 0.2979, 0.307, 0.3233, 0.2629, 0.3145, 0.2128, 0.3233, 0.2629, 0.3233, 0.2629, 0.3145, 0.2128])
me_cylinder_008.update()

# ---- objects
ob_car_body = bpy.data.objects.new('car body', me_cube)
ob_light = bpy.data.objects.new('Light', light_light)
ob_camera = bpy.data.objects.new('Camera', cam_camera)
ob_fl_wheel = bpy.data.objects.new('FL wheel', me_cylinder_005)
ob_bl_wheel = bpy.data.objects.new('BL wheel', me_cylinder_006)
ob_br_wheel = bpy.data.objects.new('BR wheel', me_cylinder_007)
ob_fr_wheel = bpy.data.objects.new('FR wheel', me_cylinder_008)

# ---- transforms, parenting, visibility, modifiers, constraints
ob_car_body.location = (0.0, 0.0, 0.0)
ob_car_body.scale = (-1.712, 3.552, -0.603)
ob_car_body.lock_rotations_4d = False
ob_car_body.empty_display_type = 'ARROWS'
ob_car_body.lineart.crease_threshold = 0.0
ob_light.location = (4.076, 1.005, 5.904)
ob_light.rotation_euler = (0.6503, 0.05522, 1.866)
ob_light.lock_rotations_4d = False
ob_light.empty_display_type = 'ARROWS'
ob_light.color = (0.0, 0.0, 0.0, 0.0)
ob_light.lineart.crease_threshold = 0.0
ob_camera.location = (7.359, -6.926, 4.958)
ob_camera.rotation_euler = (1.109, 0.0, 0.8149)
ob_camera.lock_rotations_4d = False
ob_camera.empty_display_type = 'ARROWS'
ob_camera.color = (0.0, 0.0, 0.0, 0.0)
ob_camera.display_type = 'WIRE'
ob_camera.lineart.crease_threshold = 0.0
ob_fl_wheel.location = (1.598, -1.392, -0.6531)
ob_fl_wheel.rotation_euler = (-0.0, 1.571, 0.0)
ob_fl_wheel.scale = (0.6928, 0.6928, 0.6928)
ob_bl_wheel.location = (1.598, 3.101, -0.6786)
ob_bl_wheel.rotation_euler = (-0.0, 1.571, 0.0)
ob_bl_wheel.scale = (0.6928, 0.6928, 0.6928)
ob_br_wheel.location = (-1.627, 3.101, -0.6923)
ob_br_wheel.rotation_euler = (1.605, 1.234, 4.744)
ob_br_wheel.scale = (0.6928, 0.6928, 0.6928)
ob_fr_wheel.location = (-1.627, -1.392, -0.6394)
ob_fr_wheel.rotation_euler = (1.605, 1.21, 4.744)
ob_fr_wheel.scale = (0.6928, 0.6928, 0.6928)

# ---- collection membership
col_collection.objects.link(ob_car_body)
col_collection.objects.link(ob_light)
col_collection.objects.link(ob_camera)
col_collection.objects.link(ob_fl_wheel)
col_collection.objects.link(ob_bl_wheel)
col_collection.objects.link(ob_br_wheel)
col_collection.objects.link(ob_fr_wheel)

# ---- scene / render settings (as saved in the file)
scene.camera = ob_camera
scene.frame_start = 1; scene.frame_end = 250; scene.frame_set(1)
scene.render.engine = 'BLENDER_EEVEE_NEXT'
scene.cycles.sampling_pattern = 'TABULATED_SOBOL'
scene.cycles.use_light_tree = False
scene.view_settings.view_transform = 'Filmic'
bpy.context.view_layer.update()

